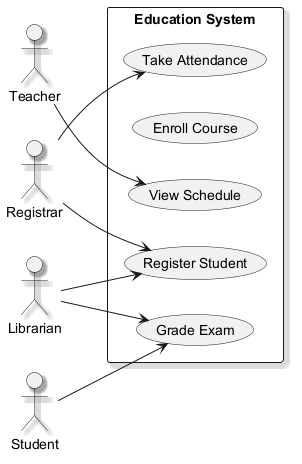

The diagram above was rendered by PlantUML. Its source (embedded in the PNG):
@startuml
skinparam monochrome true
skinparam shadowing true
left to right direction
actor "Registrar" as R
actor "Teacher" as T
actor "Student" as S
actor "Librarian" as L
rectangle "Education System" {
  usecase "Grade Exam" as UC_GradeExam
  usecase "Enroll Course" as UC_EnrollCourse
  usecase "Take Attendance" as UC_TakeAttendance
  usecase "View Schedule" as UC_ViewSchedule
  usecase "Register Student" as UC_RegisterStudent
}
R --> UC_RegisterStudent
R --> UC_TakeAttendance
T --> UC_ViewSchedule
S --> UC_GradeExam
L --> UC_RegisterStudent
L --> UC_GradeExam
@enduml